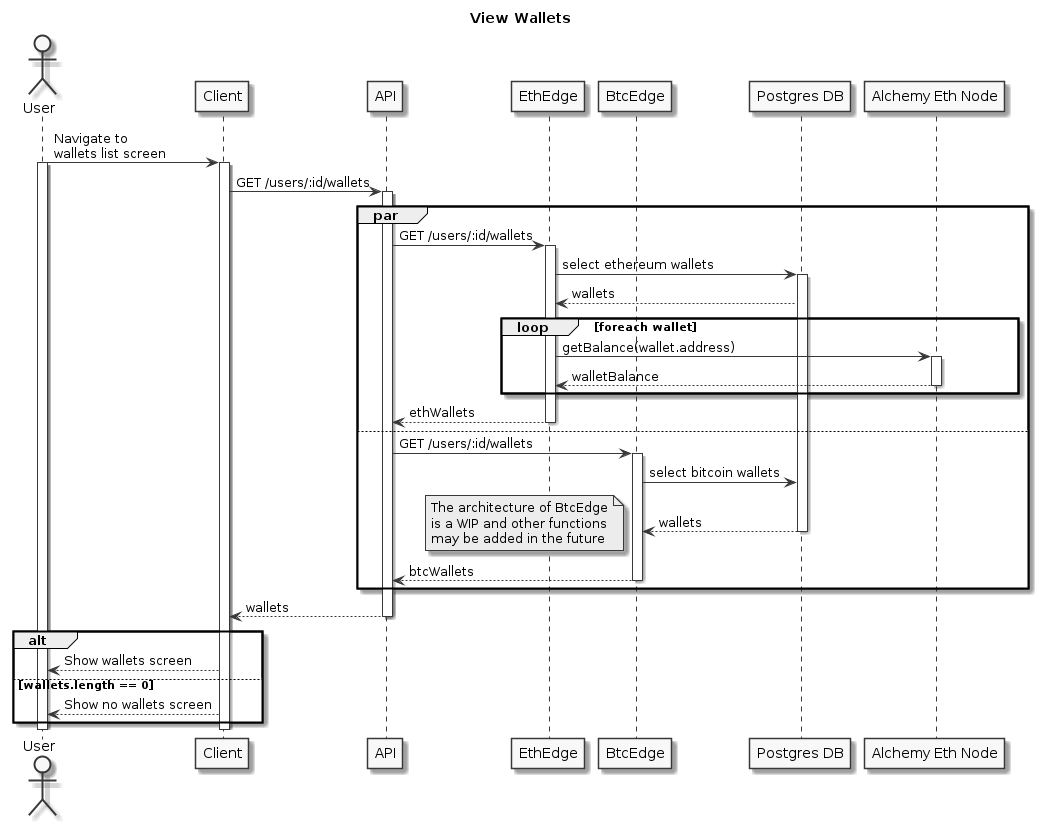

The diagram above was rendered by PlantUML. Its source (embedded in the PNG):
@startuml
skinparam monochrome true

title View Wallets

actor User
participant Client
participant API
participant EthEdge
participant BtcEdge
participant "Postgres DB"
participant "Alchemy Eth Node"

User -> Client: Navigate to\nwallets list screen
activate User
activate Client
Client -> API: GET /users/:id/wallets
activate API

par
    API -> EthEdge: GET /users/:id/wallets
    activate EthEdge
    EthEdge -> "Postgres DB": select ethereum wallets
    activate "Postgres DB"
    "Postgres DB" --> EthEdge: wallets

    loop foreach wallet
        EthEdge -> "Alchemy Eth Node": getBalance(wallet.address)
        activate "Alchemy Eth Node"
        "Alchemy Eth Node" --> EthEdge: walletBalance
        deactivate "Alchemy Eth Node"
    end

    EthEdge --> API: ethWallets
    deactivate EthEdge
else
    API -> BtcEdge: GET /users/:id/wallets
    activate BtcEdge
    BtcEdge -> "Postgres DB": select bitcoin wallets
    "Postgres DB" --> BtcEdge: wallets
    deactivate "Postgres DB"
    note left: The architecture of BtcEdge\nis a WIP and other functions\nmay be added in the future

    BtcEdge --> API: btcWallets
    deactivate BtcEdge
end

API --> Client: wallets
deactivate API
alt
    Client --> User: Show wallets screen
else wallets.length == 0
    Client --> User: Show no wallets screen
end
deactivate Client
deactivate User

@enduml